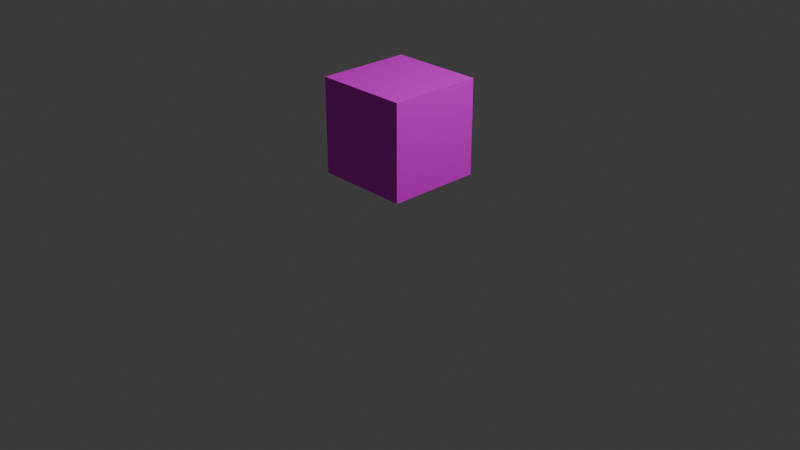 # Source: ZeroGravityObj.blend  (saved by Blender 4.2.66; exported with 4.5.12 LTS)
import bpy
from mathutils import Matrix  # noqa: F401  (used for matrix-valued properties, if any)

bpy.ops.wm.read_factory_settings(use_empty=True)
scene = bpy.context.scene
scene.name = 'Scene'

# ---- collections
col_collection = bpy.data.collections.new('Collection'); scene.collection.children.link(col_collection)

# ---- images (referenced by path relative to the original .blend; pixels are not part of the script)
import os
ASSET_DIR = os.environ.get("B2B_ASSET_DIR", "")  # directory of the original .blend (textures are referenced by path, not embedded)
HERE = os.path.dirname(os.path.abspath(__file__))  # packed textures are extracted next to this script under _unpacked/

def load_image(name, relpath, width, height, colorspace="sRGB"):
    """Load a texture the original file referenced (path relative to the .blend, or extracted next to this script)."""
    p = next((c for c in (os.path.join(HERE, relpath), os.path.join(ASSET_DIR, relpath)) if relpath and os.path.exists(c)), "")
    if p:
        img = bpy.data.images.load(p, check_existing=True)
        img.name = name
    else:  # same state as the original file: an image datablock whose file is absent (Cycles renders it pink)
        img = bpy.data.images.new(name, width, height)
        img.source = "FILE"
        img.filepath = "//" + (relpath or name)
    img.colorspace_settings.name = colorspace
    return img
img_zerogravityobj = load_image('ZeroGravityObj', 'ZeroGravityObj.png', 1024, 1024, 'sRGB')

# ---- materials (node trees are filled in below, after node groups)
mat_material = bpy.data.materials.new('Material')
mat_material.alpha_threshold = 0.0
mat_material.use_transparent_shadow = False
mat_material.roughness = 0.5
mat_material.line_color = (0.0, 0.0, 0.0, 1.0)

# ---- material node trees
mat_material.use_nodes = True; mat_material.node_tree.nodes.clear()
_N = mat_material.node_tree.nodes; _L = mat_material.node_tree.links
n0 = _N.new('ShaderNodeOutputMaterial'); n0.name = 'Material Output'; n0.location = (300, 300)
n1 = _N.new('ShaderNodeBsdfPrincipled'); n1.name = 'Principled BSDF'; n1.location = (10, 300)
n1.inputs[3].default_value = 1.45
n2 = _N.new('ShaderNodeTexImage'); n2.name = '画像テクスチャ'; n2.location = (-280, 280)
n2.image = img_zerogravityobj
_L.new(n1.outputs[0], n0.inputs[0])
_L.new(n2.outputs[0], n1.inputs[0])
_L.new(n2.outputs[1], n1.inputs[4])
n0.is_active_output = True

# ---- world
world_world = bpy.data.worlds.new('World'); scene.world = world_world
world_world.use_nodes = True; world_world.node_tree.nodes.clear()
_N = world_world.node_tree.nodes; _L = world_world.node_tree.links
n0 = _N.new('ShaderNodeOutputWorld'); n0.name = 'World Output'; n0.location = (300, 300)
n1 = _N.new('ShaderNodeBackground'); n1.name = 'Background'; n1.location = (10, 300)
n1.inputs[0].default_value = (0.05088, 0.05088, 0.05088, 1.0)
_L.new(n1.outputs[0], n0.inputs[0])
n0.is_active_output = True
world_world.color = (0.05088, 0.05088, 0.05088)
world_world.sun_shadow_jitter_overblur = 0.0

# ---- cameras
cam_camera = bpy.data.cameras.new('Camera')
cam_camera.clip_end = 100.0
cam_camera.ortho_scale = 7.314

# ---- lights
light_light = bpy.data.lights.new('Light', 'POINT')
light_light.energy = 1000.0
light_light.shadow_soft_size = 0.1

# ---- meshes
me_cube = bpy.data.meshes.new('Cube')
me_cube.from_pydata([(0.5, 0.5, 1.5), (0.5, 0.5, 0.5), (0.5, -0.5, 1.5), (0.5, -0.5, 0.5), (-0.5, 0.5, 1.5), (-0.5, 0.5, 0.5), (-0.5, -0.5, 1.5), (-0.5, -0.5, 0.5)], [], [(0, 4, 6, 2), (3, 2, 6, 7), (7, 6, 4, 5), (5, 1, 3, 7), (1, 0, 2, 3), (5, 4, 0, 1)])
_uv = me_cube.uv_layers.new(name='UVMap')
_uv.uv.foreach_set('vector', [0.625, 0.5, 0.875, 0.5, 0.875, 0.75, 0.625, 0.75, 0.375, 0.75, 0.625, 0.75, 0.625, 1.0, 0.375, 1.0, 0.375, 0.0, 0.625, 0.0, 0.625, 0.25, 0.375, 0.25, 0.125, 0.5, 0.375, 0.5, 0.375, 0.75, 0.125, 0.75, 0.375, 0.5, 0.625, 0.5, 0.625, 0.75, 0.375, 0.75, 0.375, 0.25, 0.625, 0.25, 0.625, 0.5, 0.375, 0.5])
me_cube.materials.append(mat_material)
me_cube.use_mirror_vertex_groups = False
me_cube.update()

# ---- objects
ob_cube = bpy.data.objects.new('Cube', me_cube)
ob_light = bpy.data.objects.new('Light', light_light)
ob_camera = bpy.data.objects.new('Camera', cam_camera)

# ---- transforms, parenting, visibility, modifiers, constraints
ob_cube.location = (0.0, 0.0, 0.0)
ob_cube.lock_rotations_4d = False
ob_cube.empty_display_type = 'ARROWS'
ob_cube.lineart.crease_threshold = 0.0
ob_light.location = (4.076, 1.005, 5.904)
ob_light.rotation_euler = (0.6503, 0.05522, 1.866)
ob_light.lock_rotations_4d = False
ob_light.empty_display_type = 'ARROWS'
ob_light.color = (0.0, 0.0, 0.0, 0.0)
ob_light.lineart.crease_threshold = 0.0
ob_camera.location = (7.359, -6.926, 4.958)
ob_camera.rotation_euler = (1.109, 0.0, 0.8149)
ob_camera.lock_rotations_4d = False
ob_camera.empty_display_type = 'ARROWS'
ob_camera.color = (0.0, 0.0, 0.0, 0.0)
ob_camera.display_type = 'WIRE'
ob_camera.lineart.crease_threshold = 0.0

# ---- collection membership
col_collection.objects.link(ob_cube)
col_collection.objects.link(ob_light)
col_collection.objects.link(ob_camera)

# ---- scene / render settings (as saved in the file)
scene.camera = ob_camera
scene.frame_start = 1; scene.frame_end = 250; scene.frame_set(1)
scene.render.engine = 'BLENDER_EEVEE_NEXT'
bpy.context.view_layer.update()
